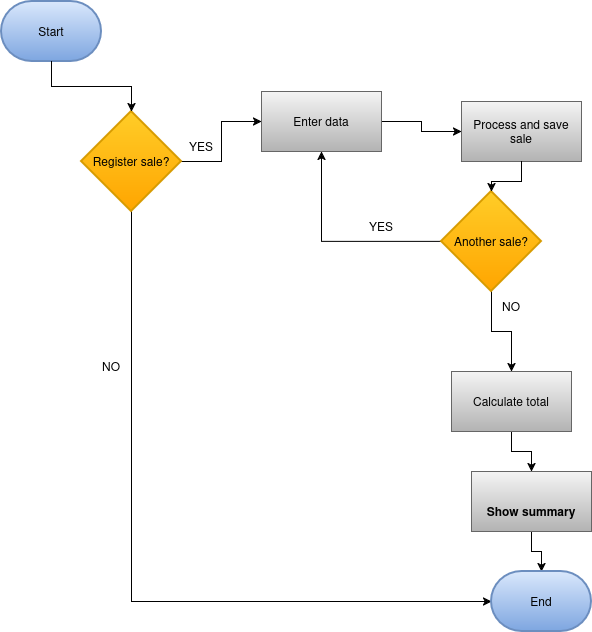

The diagram above was exported from draw.io. Its source (the exported page's mxGraphModel, read from the mxfile embedded in the PNG):
<mxGraphModel dx="1371" dy="795" grid="1" gridSize="10" guides="1" tooltips="1" connect="1" arrows="1" fold="1" page="1" pageScale="1" pageWidth="827" pageHeight="1169" background="light-dark(#FFFFFF,#FFFFFF)" math="0" shadow="0">
  <root>
    <mxCell id="0" />
    <mxCell id="1" parent="0" />
    <mxCell id="l2d4PadUr9c4I1HY02OC-1" parent="1" style="strokeWidth=2;html=1;shape=mxgraph.flowchart.terminator;whiteSpace=wrap;fillColor=#dae8fc;strokeColor=#6c8ebf;gradientColor=#7ea6e0;" value="Start" vertex="1">
      <mxGeometry height="60" width="100" x="70" y="40" as="geometry" />
    </mxCell>
    <mxCell id="l2d4PadUr9c4I1HY02OC-16" edge="1" parent="1" source="l2d4PadUr9c4I1HY02OC-2" style="edgeStyle=orthogonalEdgeStyle;rounded=0;orthogonalLoop=1;jettySize=auto;html=1;strokeColor=light-dark(#000000,#000000);" target="l2d4PadUr9c4I1HY02OC-3" value="">
      <mxGeometry relative="1" as="geometry" />
    </mxCell>
    <mxCell id="l2d4PadUr9c4I1HY02OC-22" edge="1" parent="1" source="l2d4PadUr9c4I1HY02OC-2" style="edgeStyle=orthogonalEdgeStyle;rounded=0;orthogonalLoop=1;jettySize=auto;html=1;strokeColor=light-dark(#000000,#000000);entryX=0;entryY=0.5;entryDx=0;entryDy=0;entryPerimeter=0;" target="l2d4PadUr9c4I1HY02OC-10">
      <mxGeometry relative="1" as="geometry">
        <Array as="points">
          <mxPoint x="200" y="640" />
        </Array>
        <mxPoint x="220" y="630" as="targetPoint" />
      </mxGeometry>
    </mxCell>
    <mxCell id="l2d4PadUr9c4I1HY02OC-2" parent="1" style="strokeWidth=2;html=1;shape=mxgraph.flowchart.decision;whiteSpace=wrap;fillColor=#ffcd28;gradientColor=#ffa500;strokeColor=#d79b00;" value="Register sale?" vertex="1">
      <mxGeometry height="100" width="100" x="150" y="150" as="geometry" />
    </mxCell>
    <mxCell id="l2d4PadUr9c4I1HY02OC-17" edge="1" parent="1" source="l2d4PadUr9c4I1HY02OC-3" style="edgeStyle=orthogonalEdgeStyle;rounded=0;orthogonalLoop=1;jettySize=auto;html=1;strokeColor=light-dark(#000000,#000000);" target="l2d4PadUr9c4I1HY02OC-7" value="">
      <mxGeometry relative="1" as="geometry" />
    </mxCell>
    <mxCell id="l2d4PadUr9c4I1HY02OC-3" parent="1" style="rounded=0;whiteSpace=wrap;html=1;fillColor=#f5f5f5;gradientColor=#b3b3b3;strokeColor=#666666;" value="Enter data" vertex="1">
      <mxGeometry height="60" width="120" x="330" y="130" as="geometry" />
    </mxCell>
    <mxCell id="l2d4PadUr9c4I1HY02OC-14" edge="1" parent="1" source="l2d4PadUr9c4I1HY02OC-4" style="edgeStyle=orthogonalEdgeStyle;rounded=0;orthogonalLoop=1;jettySize=auto;html=1;strokeColor=light-dark(#000000,#000000);" target="l2d4PadUr9c4I1HY02OC-5" value="">
      <mxGeometry relative="1" as="geometry" />
    </mxCell>
    <mxCell id="l2d4PadUr9c4I1HY02OC-4" parent="1" style="rounded=0;whiteSpace=wrap;html=1;fillColor=#f5f5f5;gradientColor=#b3b3b3;strokeColor=#666666;" value="Calculate total" vertex="1">
      <mxGeometry height="60" width="120" x="520" y="410" as="geometry" />
    </mxCell>
    <mxCell id="l2d4PadUr9c4I1HY02OC-15" edge="1" parent="1" source="l2d4PadUr9c4I1HY02OC-5" style="edgeStyle=orthogonalEdgeStyle;rounded=0;orthogonalLoop=1;jettySize=auto;html=1;strokeColor=light-dark(#000000,#000000);" target="l2d4PadUr9c4I1HY02OC-10" value="">
      <mxGeometry relative="1" as="geometry" />
    </mxCell>
    <mxCell id="l2d4PadUr9c4I1HY02OC-5" parent="1" style="rounded=0;whiteSpace=wrap;html=1;fillColor=#f5f5f5;gradientColor=#b3b3b3;strokeColor=#666666;" value="&lt;table&gt;&lt;tbody&gt;&lt;tr&gt;&lt;td data-start=&quot;321&quot; data-end=&quot;339&quot; data-col-size=&quot;sm&quot;&gt;&lt;br&gt;&lt;/td&gt;&lt;/tr&gt;&lt;/tbody&gt;&lt;/table&gt;&lt;table&gt;&lt;tbody&gt;&lt;tr&gt;&lt;td data-col-size=&quot;sm&quot; data-start=&quot;339&quot; data-end=&quot;359&quot;&gt;&lt;strong data-start=&quot;341&quot; data-end=&quot;357&quot;&gt;Show summary&lt;/strong&gt;&lt;/td&gt;&lt;/tr&gt;&lt;/tbody&gt;&lt;/table&gt;" vertex="1">
      <mxGeometry height="60" width="120" x="540" y="510" as="geometry" />
    </mxCell>
    <mxCell id="l2d4PadUr9c4I1HY02OC-12" edge="1" parent="1" source="l2d4PadUr9c4I1HY02OC-6" style="edgeStyle=orthogonalEdgeStyle;rounded=0;orthogonalLoop=1;jettySize=auto;html=1;entryX=0.5;entryY=1;entryDx=0;entryDy=0;strokeColor=light-dark(#000000,#000000);" target="l2d4PadUr9c4I1HY02OC-3">
      <mxGeometry relative="1" as="geometry" />
    </mxCell>
    <mxCell id="l2d4PadUr9c4I1HY02OC-13" edge="1" parent="1" source="l2d4PadUr9c4I1HY02OC-6" style="edgeStyle=orthogonalEdgeStyle;rounded=0;orthogonalLoop=1;jettySize=auto;html=1;exitX=0.5;exitY=1;exitDx=0;exitDy=0;exitPerimeter=0;entryX=0.5;entryY=0;entryDx=0;entryDy=0;strokeColor=light-dark(#000000,#000000);" target="l2d4PadUr9c4I1HY02OC-4">
      <mxGeometry relative="1" as="geometry" />
    </mxCell>
    <mxCell id="l2d4PadUr9c4I1HY02OC-6" parent="1" style="strokeWidth=2;html=1;shape=mxgraph.flowchart.decision;whiteSpace=wrap;fillColor=#ffcd28;gradientColor=#ffa500;strokeColor=#d79b00;" value="Another sale?" vertex="1">
      <mxGeometry height="100" width="100" x="510" y="230" as="geometry" />
    </mxCell>
    <mxCell id="l2d4PadUr9c4I1HY02OC-7" parent="1" style="rounded=0;whiteSpace=wrap;html=1;fillColor=#f5f5f5;gradientColor=#b3b3b3;strokeColor=#666666;" value="Process and save sale" vertex="1">
      <mxGeometry height="60" width="120" x="530" y="140" as="geometry" />
    </mxCell>
    <mxCell id="l2d4PadUr9c4I1HY02OC-10" parent="1" style="strokeWidth=2;html=1;shape=mxgraph.flowchart.terminator;whiteSpace=wrap;fillColor=#dae8fc;gradientColor=#7ea6e0;strokeColor=#6c8ebf;" value="End" vertex="1">
      <mxGeometry height="60" width="100" x="560" y="610" as="geometry" />
    </mxCell>
    <mxCell id="l2d4PadUr9c4I1HY02OC-18" edge="1" parent="1" source="l2d4PadUr9c4I1HY02OC-7" style="edgeStyle=orthogonalEdgeStyle;rounded=0;orthogonalLoop=1;jettySize=auto;html=1;entryX=0.5;entryY=0;entryDx=0;entryDy=0;entryPerimeter=0;strokeColor=light-dark(#000000,#000000);" target="l2d4PadUr9c4I1HY02OC-6">
      <mxGeometry relative="1" as="geometry" />
    </mxCell>
    <mxCell id="l2d4PadUr9c4I1HY02OC-19" edge="1" parent="1" source="l2d4PadUr9c4I1HY02OC-1" style="edgeStyle=orthogonalEdgeStyle;rounded=0;orthogonalLoop=1;jettySize=auto;html=1;entryX=0.5;entryY=0;entryDx=0;entryDy=0;entryPerimeter=0;strokeColor=light-dark(#000000,#000000);" target="l2d4PadUr9c4I1HY02OC-2">
      <mxGeometry relative="1" as="geometry" />
    </mxCell>
    <mxCell id="l2d4PadUr9c4I1HY02OC-20" parent="1" style="text;html=1;whiteSpace=wrap;strokeColor=none;fillColor=none;align=center;verticalAlign=middle;rounded=0;" value="&lt;span style=&quot;color: light-dark(rgb(0, 0, 0), rgb(0, 0, 0));&quot;&gt;NO&lt;/span&gt;" vertex="1">
      <mxGeometry height="30" width="60" x="150" y="390" as="geometry" />
    </mxCell>
    <mxCell id="l2d4PadUr9c4I1HY02OC-21" parent="1" style="text;html=1;whiteSpace=wrap;strokeColor=none;fillColor=none;align=center;verticalAlign=middle;rounded=0;" value="&lt;span style=&quot;color: light-dark(rgb(0, 0, 0), rgb(0, 0, 0));&quot;&gt;YES&lt;/span&gt;" vertex="1">
      <mxGeometry height="30" width="60" x="240" y="170" as="geometry" />
    </mxCell>
    <mxCell id="l2d4PadUr9c4I1HY02OC-23" parent="1" style="text;html=1;whiteSpace=wrap;strokeColor=none;fillColor=none;align=center;verticalAlign=middle;rounded=0;" value="&lt;span style=&quot;color: light-dark(rgb(0, 0, 0), rgb(0, 0, 0));&quot;&gt;YES&lt;/span&gt;" vertex="1">
      <mxGeometry height="30" width="60" x="420" y="250" as="geometry" />
    </mxCell>
    <mxCell id="l2d4PadUr9c4I1HY02OC-24" parent="1" style="text;html=1;whiteSpace=wrap;strokeColor=none;fillColor=none;align=center;verticalAlign=middle;rounded=0;" value="&lt;span style=&quot;color: light-dark(rgb(0, 0, 0), rgb(0, 0, 0));&quot;&gt;NO&lt;/span&gt;" vertex="1">
      <mxGeometry height="30" width="60" x="550" y="330" as="geometry" />
    </mxCell>
  </root>
</mxGraphModel>